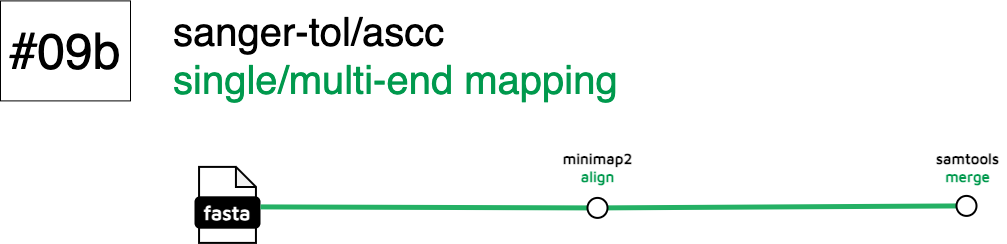

The diagram above was exported from draw.io. Its source (the exported page's mxGraphModel, read from the mxfile embedded in the PNG):
<mxGraphModel dx="4252" dy="4601" grid="0" gridSize="10" guides="1" tooltips="1" connect="1" arrows="1" fold="1" page="0" pageScale="1" pageWidth="827" pageHeight="1169" math="0" shadow="0">
  <root>
    <mxCell id="0" />
    <mxCell id="1" parent="0" />
    <mxCell id="2" value="" style="endArrow=none;html=1;rounded=1;strokeWidth=5;strokeColor=#24B064;fontSize=14;labelBackgroundColor=none;" edge="1" source="11" target="7" parent="1">
      <mxGeometry width="50" height="50" relative="1" as="geometry">
        <mxPoint x="-2007" y="2946.4" as="sourcePoint" />
        <mxPoint x="-1067" y="2946.4" as="targetPoint" />
      </mxGeometry>
    </mxCell>
    <mxCell id="3" value="&lt;font style=&quot;font-size: 40px;&quot;&gt;&lt;span style=&quot;font-weight: normal;&quot;&gt;sanger-tol/ascc&lt;br&gt;&lt;/span&gt;&lt;font style=&quot;font-weight: normal;&quot; color=&quot;#00994d&quot;&gt;single/multi-end mapping&lt;/font&gt;&lt;/font&gt;" style="text;html=1;align=left;verticalAlign=middle;resizable=0;points=[];autosize=1;strokeColor=none;fillColor=none;fontStyle=1;labelBackgroundColor=none;" vertex="1" parent="1">
      <mxGeometry x="-2096" y="2741.4" width="463" height="108" as="geometry" />
    </mxCell>
    <mxCell id="4" value="" style="group;labelBackgroundColor=none;" connectable="0" vertex="1" parent="1">
      <mxGeometry x="-2072" y="2906.4" width="64" height="76" as="geometry" />
    </mxCell>
    <mxCell id="5" value="" style="shape=note;whiteSpace=wrap;html=1;backgroundOutline=1;darkOpacity=0.05;rounded=1;size=20;strokeWidth=2;labelBackgroundColor=none;" vertex="1" parent="4">
      <mxGeometry x="3.5555555555555554" width="56.888888888888886" height="76" as="geometry" />
    </mxCell>
    <mxCell id="6" value="&lt;font data-font-src=&quot;https://fonts.googleapis.com/css?family=Maven+Pro&quot; face=&quot;Maven Pro&quot; color=&quot;#ffffff&quot;&gt;&lt;b&gt;&lt;font style=&quot;font-size: 20px;&quot;&gt;fasta&lt;/font&gt;&lt;/b&gt;&lt;/font&gt;" style="rounded=1;whiteSpace=wrap;html=1;strokeWidth=2;fillColor=#000000;labelBackgroundColor=none;" vertex="1" parent="4">
      <mxGeometry y="30.400000000000002" width="64" height="30.400000000000002" as="geometry" />
    </mxCell>
    <mxCell id="7" value="" style="ellipse;whiteSpace=wrap;html=1;aspect=fixed;rounded=1;rotation=0;strokeWidth=2;labelBackgroundColor=none;" vertex="1" parent="1">
      <mxGeometry x="-1311" y="2935.4" width="20" height="20" as="geometry" />
    </mxCell>
    <mxCell id="8" value="minimap2&lt;br style=&quot;font-size: 15px;&quot;&gt;&lt;font color=&quot;#00994d&quot;&gt;align&lt;/font&gt;" style="text;html=1;align=center;verticalAlign=middle;resizable=0;points=[];autosize=1;strokeColor=none;fillColor=none;fontSize=15;fontFamily=Maven Pro;fontSource=https%3A%2F%2Ffonts.googleapis.com%2Fcss%3Ffamily%3DMaven%2BPro;fontStyle=1;labelBackgroundColor=none;" vertex="1" parent="1">
      <mxGeometry x="-1713" y="2883.4" width="86" height="48" as="geometry" />
    </mxCell>
    <mxCell id="9" value="&lt;font style=&quot;font-size: 50px;&quot;&gt;#09b&lt;/font&gt;" style="rounded=0;whiteSpace=wrap;html=1;" vertex="1" parent="1">
      <mxGeometry x="-2267" y="2740.4" width="130" height="100" as="geometry" />
    </mxCell>
    <mxCell id="10" value="" style="endArrow=none;html=1;rounded=1;strokeWidth=5;strokeColor=#24B064;fontSize=14;labelBackgroundColor=none;" edge="1" target="11" parent="1">
      <mxGeometry width="50" height="50" relative="1" as="geometry">
        <mxPoint x="-2007" y="2946.4" as="sourcePoint" />
        <mxPoint x="-1311" y="2945.4" as="targetPoint" />
      </mxGeometry>
    </mxCell>
    <mxCell id="11" value="" style="ellipse;whiteSpace=wrap;html=1;aspect=fixed;rounded=1;rotation=0;strokeWidth=2;labelBackgroundColor=none;" vertex="1" parent="1">
      <mxGeometry x="-1680" y="2937.4" width="20" height="20" as="geometry" />
    </mxCell>
    <mxCell id="12" value="samtools&lt;br style=&quot;font-size: 15px;&quot;&gt;&lt;font color=&quot;#00994d&quot;&gt;merge&lt;/font&gt;" style="text;html=1;align=center;verticalAlign=middle;resizable=0;points=[];autosize=1;strokeColor=none;fillColor=none;fontSize=15;fontFamily=Maven Pro;fontSource=https%3A%2F%2Ffonts.googleapis.com%2Fcss%3Ffamily%3DMaven%2BPro;fontStyle=1;labelBackgroundColor=none;" vertex="1" parent="1">
      <mxGeometry x="-1340" y="2883.4" width="79" height="48" as="geometry" />
    </mxCell>
  </root>
</mxGraphModel>